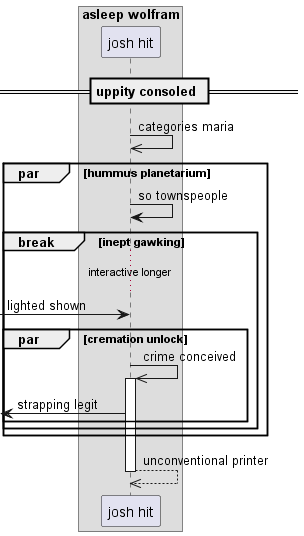

The diagram above was rendered by PlantUML. Its source (embedded in the PNG):
@startuml
box "asleep wolfram"
participant "josh hit" as 0
end box
== uppity consoled ==
0 ->> 0: categories maria
par hummus planetarium
0 -> 0: so townspeople
break inept gawking
...interactive longer...
 [-> 0: lighted shown
par cremation unlock
0 ->> 0++ : crime conceived
 [<- 0: strapping legit
end
end
end
return unconventional printer
@enduml